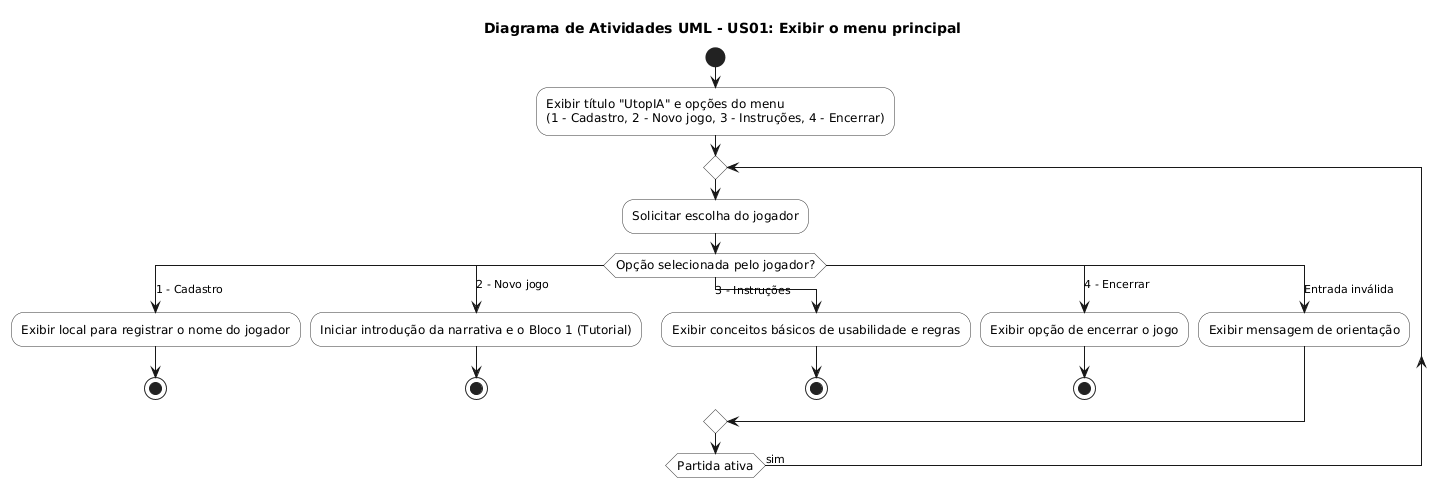

The diagram above was rendered by PlantUML. Its source (embedded in the PNG):
@startuml
skinparam ActivityFontSize 12
skinparam ActivityBorderColor #333333
skinparam ActivityBackgroundColor #FFFFFF

title Diagrama de Atividades UML - US01: Exibir o menu principal

start

:Exibir título "UtopIA" e opções do menu\n(1 - Cadastro, 2 - Novo jogo, 3 - Instruções, 4 - Encerrar);

repeat
  :Solicitar escolha do jogador;
  
  switch (Opção selecionada pelo jogador?)
  case (1 - Cadastro)
    :Exibir local para registrar o nome do jogador;
    stop
  case (2 - Novo jogo)
    :Iniciar introdução da narrativa e o Bloco 1 (Tutorial);
    stop
  case (3 - Instruções)
    :Exibir conceitos básicos de usabilidade e regras;
    stop
  case (4 - Encerrar)
    :Exibir opção de encerrar o jogo;
    stop
  case (Entrada inválida)
    :Exibir mensagem de orientação;
  endswitch
repeat while (Partida ativa) is (sim)
@enduml